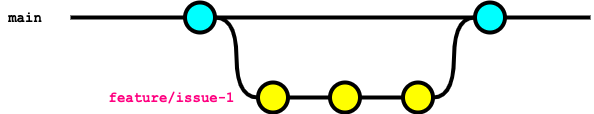

The diagram above was exported from draw.io. Its source (the exported page's mxGraphModel, read from the mxfile embedded in the PNG):
<mxGraphModel dx="918" dy="1139" grid="1" gridSize="10" guides="1" tooltips="1" connect="1" arrows="1" fold="1" page="1" pageScale="1" pageWidth="827" pageHeight="1169" math="0" shadow="0">
  <root>
    <mxCell id="0" />
    <mxCell id="1" parent="0" />
    <mxCell id="17" style="edgeStyle=orthogonalEdgeStyle;curved=1;rounded=0;html=1;exitX=1;exitY=0.5;exitPerimeter=0;entryX=0;entryY=0.5;entryPerimeter=0;endArrow=none;endFill=0;jettySize=auto;orthogonalLoop=1;strokeWidth=4;fontSize=15;" parent="1" source="18" target="24" edge="1">
      <mxGeometry relative="1" as="geometry" />
    </mxCell>
    <mxCell id="18" value="" style="verticalLabelPosition=bottom;verticalAlign=top;html=1;strokeWidth=4;shape=mxgraph.flowchart.on-page_reference;plain-blue;gradientColor=none;fillColor=#00FFFF;strokeColor=#000000;" parent="1" vertex="1">
      <mxGeometry x="274.5" y="165" width="30" height="30" as="geometry" />
    </mxCell>
    <mxCell id="19" value="" style="edgeStyle=orthogonalEdgeStyle;curved=1;rounded=0;orthogonalLoop=1;jettySize=auto;html=1;endArrow=none;endFill=0;strokeWidth=4;fontFamily=Courier New;fontSize=16;" parent="1" source="20" edge="1">
      <mxGeometry relative="1" as="geometry">
        <mxPoint x="680" y="180" as="targetPoint" />
      </mxGeometry>
    </mxCell>
    <mxCell id="20" value="" style="verticalLabelPosition=bottom;verticalAlign=top;html=1;strokeWidth=4;shape=mxgraph.flowchart.on-page_reference;plain-blue;gradientColor=none;strokeColor=#000000;fillColor=#00FFFF;" parent="1" vertex="1">
      <mxGeometry x="564.5" y="165" width="30" height="30" as="geometry" />
    </mxCell>
    <mxCell id="21" value="" style="edgeStyle=orthogonalEdgeStyle;rounded=0;html=1;jettySize=auto;orthogonalLoop=1;strokeWidth=4;endArrow=none;endFill=0;" parent="1" target="18" edge="1">
      <mxGeometry x="204.5" y="180" as="geometry">
        <mxPoint x="160" y="180" as="sourcePoint" />
      </mxGeometry>
    </mxCell>
    <mxCell id="22" value="main" style="text;html=1;strokeColor=none;fillColor=none;align=center;verticalAlign=middle;whiteSpace=wrap;overflow=hidden;fontSize=14;fontStyle=1;fontFamily=Courier New;" parent="1" vertex="1">
      <mxGeometry x="90" y="170" width="50" height="20" as="geometry" />
    </mxCell>
    <mxCell id="23" style="edgeStyle=orthogonalEdgeStyle;curved=1;rounded=0;html=1;exitX=1;exitY=0.5;exitPerimeter=0;entryX=0;entryY=0.5;entryPerimeter=0;endArrow=none;endFill=0;jettySize=auto;orthogonalLoop=1;strokeWidth=4;fontSize=15;" parent="1" source="24" target="26" edge="1">
      <mxGeometry relative="1" as="geometry" />
    </mxCell>
    <mxCell id="24" value="" style="verticalLabelPosition=bottom;verticalAlign=top;html=1;strokeWidth=4;shape=mxgraph.flowchart.on-page_reference;plain-purple;gradientColor=none;strokeColor=#000000;fillColor=#FFFF00;" parent="1" vertex="1">
      <mxGeometry x="347.5" y="245" width="30" height="30" as="geometry" />
    </mxCell>
    <mxCell id="25" style="edgeStyle=orthogonalEdgeStyle;curved=1;rounded=0;html=1;exitX=1;exitY=0.5;exitPerimeter=0;entryX=0;entryY=0.5;entryPerimeter=0;endArrow=none;endFill=0;jettySize=auto;orthogonalLoop=1;strokeWidth=4;fontSize=15;" parent="1" source="26" target="28" edge="1">
      <mxGeometry relative="1" as="geometry" />
    </mxCell>
    <mxCell id="26" value="" style="verticalLabelPosition=bottom;verticalAlign=top;html=1;strokeWidth=4;shape=mxgraph.flowchart.on-page_reference;plain-purple;gradientColor=none;strokeColor=#000000;fillColor=#FFFF00;" parent="1" vertex="1">
      <mxGeometry x="419.5" y="245" width="30" height="30" as="geometry" />
    </mxCell>
    <mxCell id="27" style="edgeStyle=orthogonalEdgeStyle;curved=1;rounded=0;html=1;exitX=1;exitY=0.5;exitPerimeter=0;entryX=0;entryY=0.5;entryPerimeter=0;endArrow=none;endFill=0;jettySize=auto;orthogonalLoop=1;strokeWidth=4;fontSize=15;" parent="1" source="28" target="20" edge="1">
      <mxGeometry relative="1" as="geometry" />
    </mxCell>
    <mxCell id="28" value="" style="verticalLabelPosition=bottom;verticalAlign=top;html=1;strokeWidth=4;shape=mxgraph.flowchart.on-page_reference;plain-purple;gradientColor=none;strokeColor=#000000;fillColor=#FFFF00;" parent="1" vertex="1">
      <mxGeometry x="492.5" y="245" width="30" height="30" as="geometry" />
    </mxCell>
    <mxCell id="29" value="feature/issue-1" style="text;html=1;strokeColor=none;fillColor=none;align=center;verticalAlign=middle;whiteSpace=wrap;overflow=hidden;fontSize=14;fontStyle=1;fontFamily=Courier New;fontColor=#FF0080;" parent="1" vertex="1">
      <mxGeometry x="180" y="250" width="162.5" height="20" as="geometry" />
    </mxCell>
    <mxCell id="30" value="" style="edgeStyle=orthogonalEdgeStyle;curved=1;rounded=0;orthogonalLoop=1;jettySize=auto;html=1;endArrow=none;endFill=0;strokeWidth=4;fontFamily=Courier New;fontSize=16;exitX=1;exitY=0.5;exitDx=0;exitDy=0;exitPerimeter=0;entryX=0;entryY=0.5;entryDx=0;entryDy=0;entryPerimeter=0;" edge="1" parent="1" source="18" target="20">
      <mxGeometry relative="1" as="geometry">
        <mxPoint x="690" y="190" as="targetPoint" />
        <mxPoint x="604.5" y="190" as="sourcePoint" />
      </mxGeometry>
    </mxCell>
  </root>
</mxGraphModel>